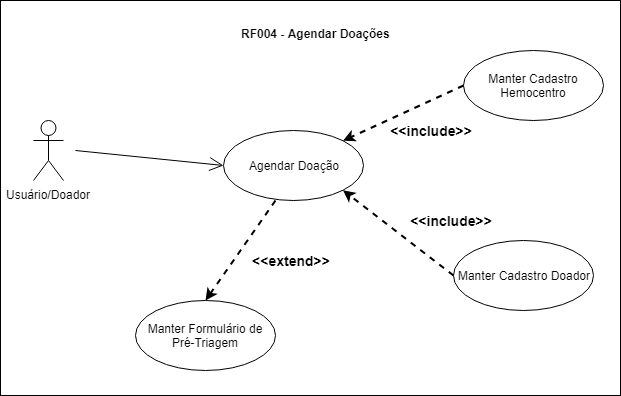

The diagram above was exported from draw.io. Its source (the exported page's mxGraphModel, read from the mxfile embedded in the PNG):
<mxGraphModel dx="1422" dy="824" grid="1" gridSize="10" guides="1" tooltips="1" connect="1" arrows="1" fold="1" page="1" pageScale="1" pageWidth="827" pageHeight="1169" math="0" shadow="0">
  <root>
    <mxCell id="0" />
    <mxCell id="1" parent="0" />
    <mxCell id="2" value="&lt;b&gt;RF004 - Agendar Doações&lt;/b&gt;&lt;b&gt;&lt;br&gt;&lt;/b&gt;&lt;b&gt;&amp;nbsp;&lt;/b&gt;" style="text;html=1;strokeColor=none;fillColor=none;align=left;verticalAlign=middle;whiteSpace=wrap;rounded=0;" vertex="1" parent="1">
      <mxGeometry x="309" y="500" width="340" height="20" as="geometry" />
    </mxCell>
    <mxCell id="3" value="Usuário/Doador" style="shape=umlActor;verticalLabelPosition=bottom;labelBackgroundColor=#ffffff;verticalAlign=top;html=1;" vertex="1" parent="1">
      <mxGeometry x="103" y="590" width="30" height="60" as="geometry" />
    </mxCell>
    <mxCell id="4" value="Agendar Doação" style="ellipse;whiteSpace=wrap;html=1;fillColor=none;" vertex="1" parent="1">
      <mxGeometry x="293" y="600" width="140" height="70" as="geometry" />
    </mxCell>
    <mxCell id="5" value="Manter Cadastro Hemocentro" style="ellipse;whiteSpace=wrap;html=1;fillColor=none;" vertex="1" parent="1">
      <mxGeometry x="533" y="520" width="140" height="70" as="geometry" />
    </mxCell>
    <mxCell id="6" value="Manter Cadastro Doador" style="ellipse;whiteSpace=wrap;html=1;fillColor=none;" vertex="1" parent="1">
      <mxGeometry x="523" y="710" width="140" height="70" as="geometry" />
    </mxCell>
    <mxCell id="7" style="edgeStyle=none;rounded=1;orthogonalLoop=1;jettySize=auto;html=1;exitX=0.5;exitY=1;exitDx=0;exitDy=0;dashed=1;startArrow=none;startFill=0;strokeWidth=2;entryX=0.5;entryY=0;entryDx=0;entryDy=0;" edge="1" target="13" parent="1">
      <mxGeometry relative="1" as="geometry">
        <mxPoint x="295" y="770" as="targetPoint" />
        <mxPoint x="345" y="670" as="sourcePoint" />
      </mxGeometry>
    </mxCell>
    <mxCell id="8" value="&amp;lt;&amp;lt;extend&amp;gt;&amp;gt;" style="text;html=1;strokeColor=none;fillColor=none;align=center;verticalAlign=middle;whiteSpace=wrap;rounded=0;fontSize=14;fontStyle=1" vertex="1" parent="1">
      <mxGeometry x="315" y="720" width="92" height="20" as="geometry" />
    </mxCell>
    <mxCell id="9" style="edgeStyle=none;rounded=1;orthogonalLoop=1;jettySize=auto;html=1;dashed=1;startArrow=none;startFill=0;strokeWidth=2;entryX=1;entryY=1;entryDx=0;entryDy=0;exitX=0;exitY=0.5;exitDx=0;exitDy=0;" edge="1" source="6" target="4" parent="1">
      <mxGeometry relative="1" as="geometry">
        <mxPoint x="505" y="730" as="targetPoint" />
        <mxPoint x="505" y="820" as="sourcePoint" />
      </mxGeometry>
    </mxCell>
    <mxCell id="10" style="edgeStyle=none;rounded=1;orthogonalLoop=1;jettySize=auto;html=1;dashed=1;startArrow=none;startFill=0;strokeWidth=2;entryX=1;entryY=0;entryDx=0;entryDy=0;exitX=0;exitY=0.5;exitDx=0;exitDy=0;" edge="1" source="5" target="4" parent="1">
      <mxGeometry relative="1" as="geometry">
        <mxPoint x="412" y="440" as="targetPoint" />
        <mxPoint x="495" y="550" as="sourcePoint" />
      </mxGeometry>
    </mxCell>
    <mxCell id="11" value="&amp;lt;&amp;lt;include&amp;gt;&amp;gt;" style="text;html=1;strokeColor=none;fillColor=none;align=center;verticalAlign=middle;whiteSpace=wrap;rounded=0;fontSize=14;fontStyle=1" vertex="1" parent="1">
      <mxGeometry x="455" y="590" width="92" height="20" as="geometry" />
    </mxCell>
    <mxCell id="12" value="&amp;lt;&amp;lt;include&amp;gt;&amp;gt;" style="text;html=1;strokeColor=none;fillColor=none;align=center;verticalAlign=middle;whiteSpace=wrap;rounded=0;fontSize=14;fontStyle=1" vertex="1" parent="1">
      <mxGeometry x="475" y="680" width="92" height="20" as="geometry" />
    </mxCell>
    <mxCell id="13" value="Manter Formulário de Pré-Triagem" style="ellipse;whiteSpace=wrap;html=1;fillColor=none;" vertex="1" parent="1">
      <mxGeometry x="205" y="770" width="140" height="70" as="geometry" />
    </mxCell>
    <mxCell id="14" value="" style="endArrow=open;endFill=1;endSize=12;html=1;entryX=0;entryY=0.5;entryDx=0;entryDy=0;" edge="1" target="4" parent="1">
      <mxGeometry width="160" relative="1" as="geometry">
        <mxPoint x="145" y="620" as="sourcePoint" />
        <mxPoint x="235" y="860" as="targetPoint" />
      </mxGeometry>
    </mxCell>
    <mxCell id="15" value="" style="rounded=0;whiteSpace=wrap;html=1;fillColor=none;" vertex="1" parent="1">
      <mxGeometry x="70" y="470" width="620" height="395" as="geometry" />
    </mxCell>
  </root>
</mxGraphModel>